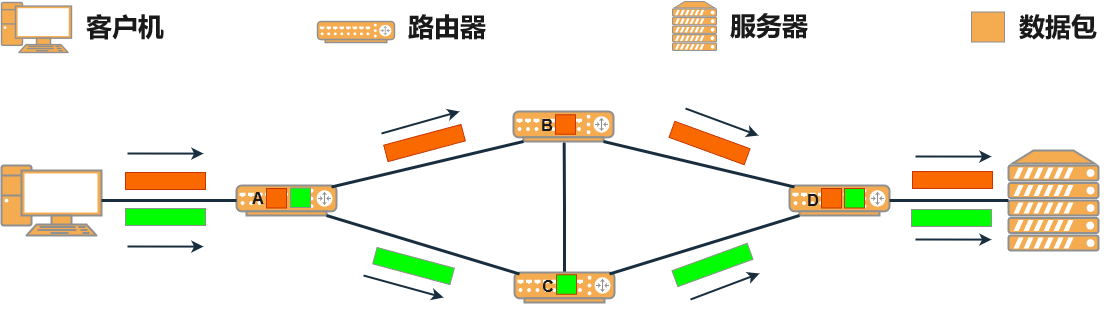

The diagram above was exported from draw.io. Its source (the exported page's mxGraphModel, read from the mxfile embedded in the PNG):
<mxGraphModel dx="3513" dy="1278" grid="1" gridSize="10" guides="1" tooltips="1" connect="1" arrows="1" fold="1" page="1" pageScale="1" pageWidth="1100" pageHeight="850" math="0" shadow="0">
  <root>
    <mxCell id="0" />
    <mxCell id="1" parent="0" />
    <mxCell id="Hq1EP-QkxBoG8WZoTYTM-1" value="" style="verticalAlign=top;verticalLabelPosition=bottom;labelPosition=center;align=center;html=1;outlineConnect=0;gradientDirection=north;strokeWidth=2;shape=mxgraph.networks.pc;labelBackgroundColor=none;fillColor=#F5AB50;strokeColor=#909090;fontColor=#1A1A1A;" parent="1" vertex="1">
      <mxGeometry y="199" width="100" height="70" as="geometry" />
    </mxCell>
    <mxCell id="Hq1EP-QkxBoG8WZoTYTM-2" value="" style="verticalAlign=top;verticalLabelPosition=bottom;labelPosition=center;align=center;html=1;outlineConnect=0;gradientDirection=north;strokeWidth=2;shape=mxgraph.networks.router;labelBackgroundColor=none;fillColor=#F5AB50;strokeColor=#909090;fontColor=#1A1A1A;" parent="1" vertex="1">
      <mxGeometry x="788" y="219" width="100" height="30" as="geometry" />
    </mxCell>
    <mxCell id="Hq1EP-QkxBoG8WZoTYTM-3" value="" style="verticalAlign=top;verticalLabelPosition=bottom;labelPosition=center;align=center;html=1;outlineConnect=0;gradientDirection=north;strokeWidth=2;shape=mxgraph.networks.router;labelBackgroundColor=none;fillColor=#F5AB50;strokeColor=#909090;fontColor=#1A1A1A;" parent="1" vertex="1">
      <mxGeometry x="512" y="145" width="100" height="30" as="geometry" />
    </mxCell>
    <mxCell id="Hq1EP-QkxBoG8WZoTYTM-4" value="" style="verticalAlign=top;verticalLabelPosition=bottom;labelPosition=center;align=center;html=1;outlineConnect=0;gradientDirection=north;strokeWidth=2;shape=mxgraph.networks.router;labelBackgroundColor=none;fillColor=#F5AB50;strokeColor=#909090;fontColor=#1A1A1A;" parent="1" vertex="1">
      <mxGeometry x="235" y="219" width="100" height="30" as="geometry" />
    </mxCell>
    <mxCell id="MclhhsH8-9UsWK44cR9G-53" style="edgeStyle=orthogonalEdgeStyle;rounded=0;orthogonalLoop=1;jettySize=auto;html=1;exitX=0.5;exitY=0;exitDx=0;exitDy=0;exitPerimeter=0;strokeColor=#182E3E;fontColor=default;endArrow=none;endFill=0;labelBackgroundColor=none;strokeWidth=3;" edge="1" parent="1" source="Hq1EP-QkxBoG8WZoTYTM-5">
      <mxGeometry relative="1" as="geometry">
        <mxPoint x="562.6666666666665" y="176" as="targetPoint" />
      </mxGeometry>
    </mxCell>
    <mxCell id="Hq1EP-QkxBoG8WZoTYTM-5" value="" style="verticalAlign=top;verticalLabelPosition=bottom;labelPosition=center;align=center;html=1;outlineConnect=0;gradientDirection=north;strokeWidth=2;shape=mxgraph.networks.router;labelBackgroundColor=none;fillColor=#F5AB50;strokeColor=#909090;fontColor=#1A1A1A;" parent="1" vertex="1">
      <mxGeometry x="513" y="306" width="100" height="30" as="geometry" />
    </mxCell>
    <mxCell id="Hq1EP-QkxBoG8WZoTYTM-7" value="" style="verticalAlign=top;verticalLabelPosition=bottom;labelPosition=center;align=center;html=1;outlineConnect=0;gradientDirection=north;strokeWidth=2;shape=mxgraph.networks.server;labelBackgroundColor=none;fillColor=#F5AB50;strokeColor=#909090;fontColor=#1A1A1A;" parent="1" vertex="1">
      <mxGeometry x="1007" y="184" width="90" height="100" as="geometry" />
    </mxCell>
    <mxCell id="Hq1EP-QkxBoG8WZoTYTM-18" value="" style="endArrow=none;html=1;rounded=0;exitX=0.95;exitY=0.05;exitDx=0;exitDy=0;exitPerimeter=0;labelBackgroundColor=none;fontColor=default;entryX=0.1;entryY=1;entryDx=0;entryDy=0;entryPerimeter=0;strokeWidth=3;strokeColor=#182E3E;" parent="1" source="Hq1EP-QkxBoG8WZoTYTM-5" target="Hq1EP-QkxBoG8WZoTYTM-2" edge="1">
      <mxGeometry width="50" height="50" relative="1" as="geometry">
        <mxPoint x="483" y="299" as="sourcePoint" />
        <mxPoint x="533" y="249" as="targetPoint" />
      </mxGeometry>
    </mxCell>
    <mxCell id="Hq1EP-QkxBoG8WZoTYTM-20" value="" style="endArrow=none;html=1;rounded=0;exitX=0.05;exitY=0.05;exitDx=0;exitDy=0;exitPerimeter=0;entryX=0.9;entryY=1;entryDx=0;entryDy=0;entryPerimeter=0;strokeWidth=3;labelBackgroundColor=none;strokeColor=#182E3E;fontColor=default;" parent="1" source="Hq1EP-QkxBoG8WZoTYTM-2" target="Hq1EP-QkxBoG8WZoTYTM-3" edge="1">
      <mxGeometry width="50" height="50" relative="1" as="geometry">
        <mxPoint x="413" y="219" as="sourcePoint" />
        <mxPoint x="463" y="169" as="targetPoint" />
      </mxGeometry>
    </mxCell>
    <mxCell id="Hq1EP-QkxBoG8WZoTYTM-21" value="" style="endArrow=none;html=1;rounded=0;entryX=0.9;entryY=1;entryDx=0;entryDy=0;entryPerimeter=0;exitX=0.05;exitY=0.05;exitDx=0;exitDy=0;exitPerimeter=0;strokeWidth=3;labelBackgroundColor=none;strokeColor=#182E3E;fontColor=default;" parent="1" source="Hq1EP-QkxBoG8WZoTYTM-5" target="Hq1EP-QkxBoG8WZoTYTM-4" edge="1">
      <mxGeometry width="50" height="50" relative="1" as="geometry">
        <mxPoint x="293" y="309" as="sourcePoint" />
        <mxPoint x="343" y="259" as="targetPoint" />
      </mxGeometry>
    </mxCell>
    <mxCell id="Hq1EP-QkxBoG8WZoTYTM-22" value="" style="endArrow=none;html=1;rounded=0;entryX=0.1;entryY=1;entryDx=0;entryDy=0;entryPerimeter=0;exitX=0.95;exitY=0.05;exitDx=0;exitDy=0;exitPerimeter=0;strokeWidth=3;labelBackgroundColor=none;strokeColor=#182E3E;fontColor=default;" parent="1" source="Hq1EP-QkxBoG8WZoTYTM-4" target="Hq1EP-QkxBoG8WZoTYTM-3" edge="1">
      <mxGeometry width="50" height="50" relative="1" as="geometry">
        <mxPoint x="333" y="219" as="sourcePoint" />
        <mxPoint x="383" y="169" as="targetPoint" />
      </mxGeometry>
    </mxCell>
    <mxCell id="Hq1EP-QkxBoG8WZoTYTM-23" value="" style="endArrow=none;html=1;rounded=0;entryX=0;entryY=0.5;entryDx=0;entryDy=0;entryPerimeter=0;exitX=1;exitY=0.5;exitDx=0;exitDy=0;exitPerimeter=0;strokeWidth=3;labelBackgroundColor=none;strokeColor=#182E3E;fontColor=default;" parent="1" source="Hq1EP-QkxBoG8WZoTYTM-1" target="Hq1EP-QkxBoG8WZoTYTM-4" edge="1">
      <mxGeometry width="50" height="50" relative="1" as="geometry">
        <mxPoint x="150" y="269" as="sourcePoint" />
        <mxPoint x="200" y="219" as="targetPoint" />
      </mxGeometry>
    </mxCell>
    <mxCell id="Hq1EP-QkxBoG8WZoTYTM-24" value="" style="endArrow=none;html=1;rounded=0;entryX=0;entryY=0.5;entryDx=0;entryDy=0;entryPerimeter=0;exitX=1;exitY=0.5;exitDx=0;exitDy=0;exitPerimeter=0;strokeWidth=3;labelBackgroundColor=none;strokeColor=#182E3E;fontColor=default;" parent="1" source="Hq1EP-QkxBoG8WZoTYTM-2" target="Hq1EP-QkxBoG8WZoTYTM-7" edge="1">
      <mxGeometry width="50" height="50" relative="1" as="geometry">
        <mxPoint x="610" y="289" as="sourcePoint" />
        <mxPoint x="660" y="239" as="targetPoint" />
      </mxGeometry>
    </mxCell>
    <mxCell id="MclhhsH8-9UsWK44cR9G-17" value="" style="rounded=0;whiteSpace=wrap;html=1;fillColor=#00FF00;labelBackgroundColor=none;strokeColor=#909090;rotation=15;fontColor=#1A1A1A;" vertex="1" parent="1">
      <mxGeometry x="372" y="291" width="80" height="17" as="geometry" />
    </mxCell>
    <mxCell id="MclhhsH8-9UsWK44cR9G-20" value="" style="rounded=0;whiteSpace=wrap;html=1;fillColor=#00FF00;labelBackgroundColor=none;strokeColor=#909090;rotation=-20;fontColor=#1A1A1A;" vertex="1" parent="1">
      <mxGeometry x="671" y="290" width="80" height="17" as="geometry" />
    </mxCell>
    <mxCell id="MclhhsH8-9UsWK44cR9G-22" value="" style="rounded=0;whiteSpace=wrap;html=1;fillColor=#00FF00;labelBackgroundColor=none;strokeColor=#909090;rotation=0;fontColor=#1A1A1A;" vertex="1" parent="1">
      <mxGeometry x="910" y="243" width="80" height="17" as="geometry" />
    </mxCell>
    <mxCell id="MclhhsH8-9UsWK44cR9G-24" value="" style="rounded=0;whiteSpace=wrap;html=1;fillColor=#00FF00;labelBackgroundColor=none;strokeColor=#909090;rotation=0;fontColor=#1A1A1A;" vertex="1" parent="1">
      <mxGeometry x="124" y="242" width="80" height="17" as="geometry" />
    </mxCell>
    <mxCell id="MclhhsH8-9UsWK44cR9G-59" value="" style="verticalAlign=top;verticalLabelPosition=bottom;labelPosition=center;align=center;html=1;outlineConnect=0;gradientDirection=north;strokeWidth=2;shape=mxgraph.networks.pc;labelBackgroundColor=none;fillColor=#F5AB50;strokeColor=#909090;fontColor=#1A1A1A;" vertex="1" parent="1">
      <mxGeometry y="36" width="70" height="50" as="geometry" />
    </mxCell>
    <mxCell id="MclhhsH8-9UsWK44cR9G-60" value="客户机" style="text;html=1;align=center;verticalAlign=middle;whiteSpace=wrap;rounded=0;fontColor=#1A1A1A;fontSize=26;fontStyle=1" vertex="1" parent="1">
      <mxGeometry x="71" y="46" width="106" height="30" as="geometry" />
    </mxCell>
    <mxCell id="MclhhsH8-9UsWK44cR9G-61" value="" style="verticalAlign=top;verticalLabelPosition=bottom;labelPosition=center;align=center;html=1;outlineConnect=0;gradientDirection=north;strokeWidth=2;shape=mxgraph.networks.router;labelBackgroundColor=none;fillColor=#F5AB50;strokeColor=#909090;fontColor=#1A1A1A;" vertex="1" parent="1">
      <mxGeometry x="316" y="55" width="77" height="21" as="geometry" />
    </mxCell>
    <mxCell id="MclhhsH8-9UsWK44cR9G-64" value="路由器" style="text;html=1;align=center;verticalAlign=middle;whiteSpace=wrap;rounded=0;fontColor=#1A1A1A;fontSize=26;fontStyle=1" vertex="1" parent="1">
      <mxGeometry x="393" y="46" width="106" height="30" as="geometry" />
    </mxCell>
    <mxCell id="MclhhsH8-9UsWK44cR9G-65" value="" style="verticalAlign=top;verticalLabelPosition=bottom;labelPosition=center;align=center;html=1;outlineConnect=0;gradientDirection=north;strokeWidth=2;shape=mxgraph.networks.server;labelBackgroundColor=none;fillColor=#F5AB50;strokeColor=#909090;fontColor=#1A1A1A;" vertex="1" parent="1">
      <mxGeometry x="671" y="35" width="44" height="49" as="geometry" />
    </mxCell>
    <mxCell id="MclhhsH8-9UsWK44cR9G-66" value="服务器" style="text;html=1;align=center;verticalAlign=middle;whiteSpace=wrap;rounded=0;fontColor=#1A1A1A;fontSize=26;fontStyle=1" vertex="1" parent="1">
      <mxGeometry x="715" y="45" width="106" height="30" as="geometry" />
    </mxCell>
    <mxCell id="MclhhsH8-9UsWK44cR9G-67" value="" style="rounded=0;whiteSpace=wrap;html=1;fillColor=#F5AB50;labelBackgroundColor=none;strokeColor=#909090;rotation=0;fontColor=#1A1A1A;" vertex="1" parent="1">
      <mxGeometry x="970" y="45.5" width="33" height="30" as="geometry" />
    </mxCell>
    <mxCell id="MclhhsH8-9UsWK44cR9G-68" value="数据包" style="text;html=1;align=center;verticalAlign=middle;whiteSpace=wrap;rounded=0;fontColor=#1A1A1A;fontSize=26;fontStyle=1" vertex="1" parent="1">
      <mxGeometry x="1004" y="46" width="106" height="30" as="geometry" />
    </mxCell>
    <mxCell id="MclhhsH8-9UsWK44cR9G-69" value="" style="endArrow=classic;html=1;rounded=0;strokeColor=#182E3E;fontColor=default;labelBackgroundColor=none;startArrow=none;startFill=0;strokeWidth=2;" edge="1" parent="1">
      <mxGeometry width="50" height="50" relative="1" as="geometry">
        <mxPoint x="689" y="333" as="sourcePoint" />
        <mxPoint x="758" y="307" as="targetPoint" />
      </mxGeometry>
    </mxCell>
    <mxCell id="MclhhsH8-9UsWK44cR9G-70" value="" style="endArrow=classic;html=1;rounded=0;strokeColor=#182E3E;fontColor=default;labelBackgroundColor=none;startArrow=none;startFill=0;strokeWidth=2;" edge="1" parent="1">
      <mxGeometry width="50" height="50" relative="1" as="geometry">
        <mxPoint x="362" y="309" as="sourcePoint" />
        <mxPoint x="442" y="331" as="targetPoint" />
      </mxGeometry>
    </mxCell>
    <mxCell id="MclhhsH8-9UsWK44cR9G-71" value="" style="endArrow=classic;html=1;rounded=0;strokeColor=#182E3E;fontColor=default;labelBackgroundColor=none;strokeWidth=2;" edge="1" parent="1">
      <mxGeometry width="50" height="50" relative="1" as="geometry">
        <mxPoint x="126" y="279.99909090909097" as="sourcePoint" />
        <mxPoint x="202" y="280.09" as="targetPoint" />
      </mxGeometry>
    </mxCell>
    <mxCell id="MclhhsH8-9UsWK44cR9G-72" value="" style="endArrow=classic;html=1;rounded=0;strokeColor=#182E3E;fontColor=default;labelBackgroundColor=none;strokeWidth=2;" edge="1" parent="1">
      <mxGeometry width="50" height="50" relative="1" as="geometry">
        <mxPoint x="914" y="272.99909090909097" as="sourcePoint" />
        <mxPoint x="990" y="273.09" as="targetPoint" />
      </mxGeometry>
    </mxCell>
    <mxCell id="MclhhsH8-9UsWK44cR9G-75" value="" style="rounded=0;whiteSpace=wrap;html=1;fillColor=#fa6800;labelBackgroundColor=none;strokeColor=#C73500;rotation=0;fontColor=#000000;" vertex="1" parent="1">
      <mxGeometry x="124" y="206" width="80" height="17" as="geometry" />
    </mxCell>
    <mxCell id="MclhhsH8-9UsWK44cR9G-76" value="" style="endArrow=classic;html=1;rounded=0;strokeColor=#182E3E;fontColor=default;labelBackgroundColor=none;strokeWidth=2;" edge="1" parent="1">
      <mxGeometry width="50" height="50" relative="1" as="geometry">
        <mxPoint x="126" y="186.99909090909097" as="sourcePoint" />
        <mxPoint x="202" y="187.08999999999997" as="targetPoint" />
      </mxGeometry>
    </mxCell>
    <mxCell id="MclhhsH8-9UsWK44cR9G-77" value="" style="rounded=0;whiteSpace=wrap;html=1;fillColor=#fa6800;labelBackgroundColor=none;strokeColor=#C73500;rotation=-15;fontColor=#000000;" vertex="1" parent="1">
      <mxGeometry x="383" y="168" width="80" height="17" as="geometry" />
    </mxCell>
    <mxCell id="MclhhsH8-9UsWK44cR9G-78" value="" style="endArrow=classic;html=1;rounded=0;strokeColor=#182E3E;fontColor=default;labelBackgroundColor=none;startArrow=none;startFill=0;strokeWidth=2;" edge="1" parent="1">
      <mxGeometry width="50" height="50" relative="1" as="geometry">
        <mxPoint x="380" y="167" as="sourcePoint" />
        <mxPoint x="458" y="145" as="targetPoint" />
      </mxGeometry>
    </mxCell>
    <mxCell id="MclhhsH8-9UsWK44cR9G-79" value="" style="rounded=0;whiteSpace=wrap;html=1;fillColor=#fa6800;labelBackgroundColor=none;strokeColor=#C73500;rotation=20;fontColor=#000000;flipV=1;flipH=0;direction=east;" vertex="1" parent="1">
      <mxGeometry x="668" y="168" width="80" height="17" as="geometry" />
    </mxCell>
    <mxCell id="MclhhsH8-9UsWK44cR9G-80" value="" style="endArrow=classic;html=1;rounded=0;strokeColor=#182E3E;fontColor=default;labelBackgroundColor=none;startArrow=none;startFill=0;strokeWidth=2;" edge="1" parent="1">
      <mxGeometry width="50" height="50" relative="1" as="geometry">
        <mxPoint x="684" y="142" as="sourcePoint" />
        <mxPoint x="757" y="169" as="targetPoint" />
      </mxGeometry>
    </mxCell>
    <mxCell id="MclhhsH8-9UsWK44cR9G-82" value="&lt;b&gt;&lt;font style=&quot;font-size: 16px;&quot;&gt;A&lt;/font&gt;&lt;/b&gt;" style="text;html=1;align=center;verticalAlign=middle;whiteSpace=wrap;rounded=0;fontColor=#1A1A1A;" vertex="1" parent="1">
      <mxGeometry x="227" y="217.25" width="60" height="30" as="geometry" />
    </mxCell>
    <mxCell id="MclhhsH8-9UsWK44cR9G-83" value="&lt;b&gt;&lt;font style=&quot;font-size: 16px;&quot;&gt;B&lt;/font&gt;&lt;/b&gt;" style="text;html=1;align=center;verticalAlign=middle;whiteSpace=wrap;rounded=0;fontColor=#1A1A1A;" vertex="1" parent="1">
      <mxGeometry x="516" y="144" width="60" height="30" as="geometry" />
    </mxCell>
    <mxCell id="MclhhsH8-9UsWK44cR9G-84" value="&lt;b&gt;&lt;font style=&quot;font-size: 16px;&quot;&gt;C&lt;/font&gt;&lt;/b&gt;" style="text;html=1;align=center;verticalAlign=middle;whiteSpace=wrap;rounded=0;fontColor=#1A1A1A;" vertex="1" parent="1">
      <mxGeometry x="517" y="305" width="60" height="30" as="geometry" />
    </mxCell>
    <mxCell id="MclhhsH8-9UsWK44cR9G-85" value="&lt;b&gt;&lt;font style=&quot;font-size: 16px;&quot;&gt;D&lt;/font&gt;&lt;/b&gt;" style="text;html=1;align=center;verticalAlign=middle;whiteSpace=wrap;rounded=0;fontColor=#1A1A1A;" vertex="1" parent="1">
      <mxGeometry x="782" y="219" width="60" height="30" as="geometry" />
    </mxCell>
    <mxCell id="MclhhsH8-9UsWK44cR9G-86" value="" style="rounded=0;whiteSpace=wrap;html=1;fillColor=#fa6800;labelBackgroundColor=none;strokeColor=#C73500;rotation=0;fontColor=#000000;direction=west;" vertex="1" parent="1">
      <mxGeometry x="911" y="205" width="80" height="17" as="geometry" />
    </mxCell>
    <mxCell id="MclhhsH8-9UsWK44cR9G-87" value="" style="endArrow=classic;html=1;rounded=0;strokeColor=#182E3E;fontColor=default;labelBackgroundColor=none;strokeWidth=2;" edge="1" parent="1">
      <mxGeometry width="50" height="50" relative="1" as="geometry">
        <mxPoint x="914" y="189.99909090909097" as="sourcePoint" />
        <mxPoint x="990" y="190.08999999999997" as="targetPoint" />
      </mxGeometry>
    </mxCell>
    <mxCell id="MclhhsH8-9UsWK44cR9G-89" value="" style="rounded=0;whiteSpace=wrap;html=1;fillColor=#00FF00;labelBackgroundColor=none;strokeColor=#909090;rotation=0;fontColor=#1A1A1A;" vertex="1" parent="1">
      <mxGeometry x="289" y="221.5" width="20" height="19.5" as="geometry" />
    </mxCell>
    <mxCell id="MclhhsH8-9UsWK44cR9G-91" value="" style="rounded=0;whiteSpace=wrap;html=1;fillColor=#fa6800;labelBackgroundColor=none;strokeColor=#C73500;rotation=0;fontColor=#000000;" vertex="1" parent="1">
      <mxGeometry x="265" y="222" width="20" height="19.5" as="geometry" />
    </mxCell>
    <mxCell id="MclhhsH8-9UsWK44cR9G-94" value="" style="rounded=0;whiteSpace=wrap;html=1;fillColor=#fa6800;labelBackgroundColor=none;strokeColor=#C73500;rotation=0;fontColor=#000000;" vertex="1" parent="1">
      <mxGeometry x="554" y="148.25" width="20" height="19.5" as="geometry" />
    </mxCell>
    <mxCell id="MclhhsH8-9UsWK44cR9G-96" value="" style="rounded=0;whiteSpace=wrap;html=1;fillColor=#00FF00;labelBackgroundColor=none;strokeColor=#C73500;rotation=0;fontColor=#000000;" vertex="1" parent="1">
      <mxGeometry x="555" y="308.25" width="20" height="19.5" as="geometry" />
    </mxCell>
    <mxCell id="MclhhsH8-9UsWK44cR9G-102" value="" style="rounded=0;whiteSpace=wrap;html=1;fillColor=#fa6800;labelBackgroundColor=none;strokeColor=#C73500;rotation=0;fontColor=#000000;" vertex="1" parent="1">
      <mxGeometry x="820" y="222" width="20" height="19.5" as="geometry" />
    </mxCell>
    <mxCell id="MclhhsH8-9UsWK44cR9G-106" value="" style="rounded=0;whiteSpace=wrap;html=1;fillColor=#00FF00;labelBackgroundColor=none;strokeColor=#C73500;rotation=0;fontColor=#000000;" vertex="1" parent="1">
      <mxGeometry x="843" y="222" width="20" height="19.5" as="geometry" />
    </mxCell>
  </root>
</mxGraphModel>